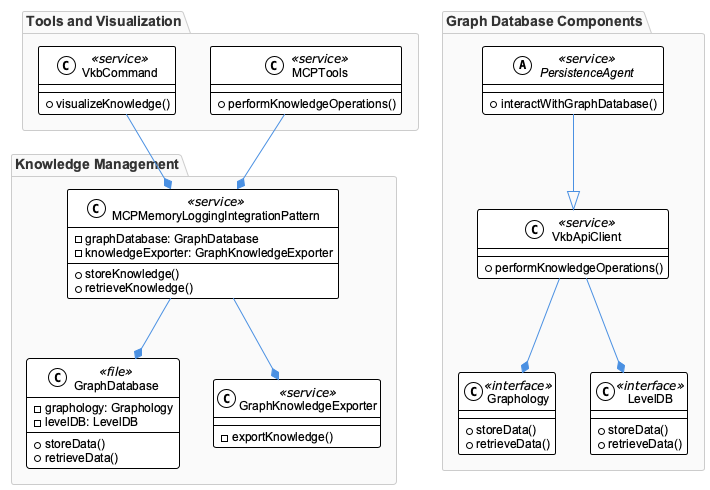

The diagram above was rendered by PlantUML. Its source (embedded in the PNG):
@startuml
!include /Users/q284340/Agentic/coding/docs/puml/_standard-style.puml

package "Knowledge Management" {
  class MCPMemoryLoggingIntegrationPattern <<service>> {
    - graphDatabase: GraphDatabase
    - knowledgeExporter: GraphKnowledgeExporter
    + storeKnowledge()
    + retrieveKnowledge()
  }

  class GraphDatabase <<file>> {
    - graphology: Graphology
    - levelDB: LevelDB
    + storeData()
    + retrieveData()
  }

  class GraphKnowledgeExporter <<service>> {
    - exportKnowledge()
  }

  MCPMemoryLoggingIntegrationPattern --* GraphDatabase
  MCPMemoryLoggingIntegrationPattern --* GraphKnowledgeExporter
}

package "Graph Database Components" {
  abstract class PersistenceAgent <<service>> {
    + interactWithGraphDatabase()
  }

  class VkbApiClient <<service>> {
    + performKnowledgeOperations()
  }

  class Graphology <<interface>> {
    + storeData()
    + retrieveData()
  }

  class LevelDB <<interface>> {
    + storeData()
    + retrieveData()
  }

  PersistenceAgent --|> VkbApiClient
  VkbApiClient --* Graphology
  VkbApiClient --* LevelDB
}

package "Tools and Visualization" {
  class VkbCommand <<service>> {
    + visualizeKnowledge()
  }

  class MCPTools <<service>> {
    + performKnowledgeOperations()
  }

  VkbCommand --* MCPMemoryLoggingIntegrationPattern
  MCPTools --* MCPMemoryLoggingIntegrationPattern
}

@enduml